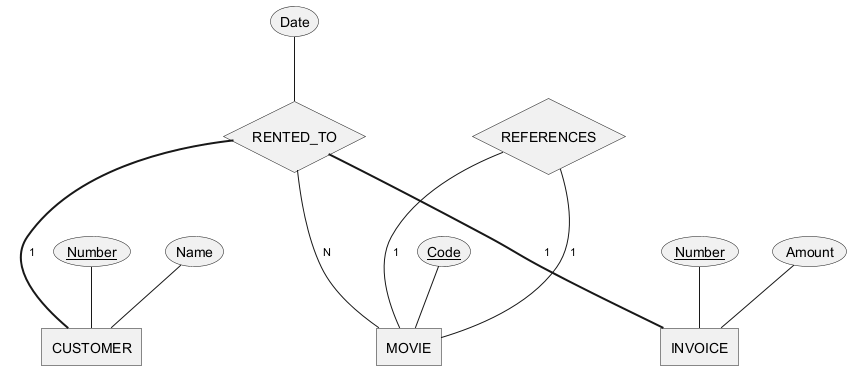

The diagram above was rendered by PlantUML. Its source (embedded in the PNG):
@startchen

entity CUSTOMER {
  Number <<key>>
  Name
}

entity MOVIE {
  Code <<key>>
}

entity INVOICE {
  Number <<key>>
  Amount
}

relationship RENTED_TO {
  Date
}

RENTED_TO =1= CUSTOMER
RENTED_TO -N- MOVIE
RENTED_TO =1= INVOICE

relationship REFERENCES {
}

REFERENCES -1- MOVIE
REFERENCES -1- MOVIE

@endchen